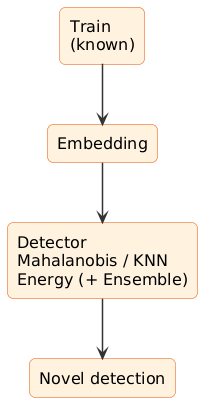

The diagram above was rendered by PlantUML. Its source (embedded in the PNG):
@startuml
skinparam backgroundColor #FFFFFF
skinparam rectangle {
  BackgroundColor #FFF3E0
  BorderColor #E65100
  RoundCorner 12
  FontName Inter
  FontSize 16
}
skinparam arrow {
  Color #333333
  Thickness 1.5
}
rectangle "Train\n(known)" as Train
rectangle "Embedding" as Embedding
rectangle "Detector\nMahalanobis / KNN\nEnergy (+ Ensemble)" as Detector
rectangle "Novel detection" as Novel
Train --> Embedding
Embedding --> Detector
Detector --> Novel
@enduml